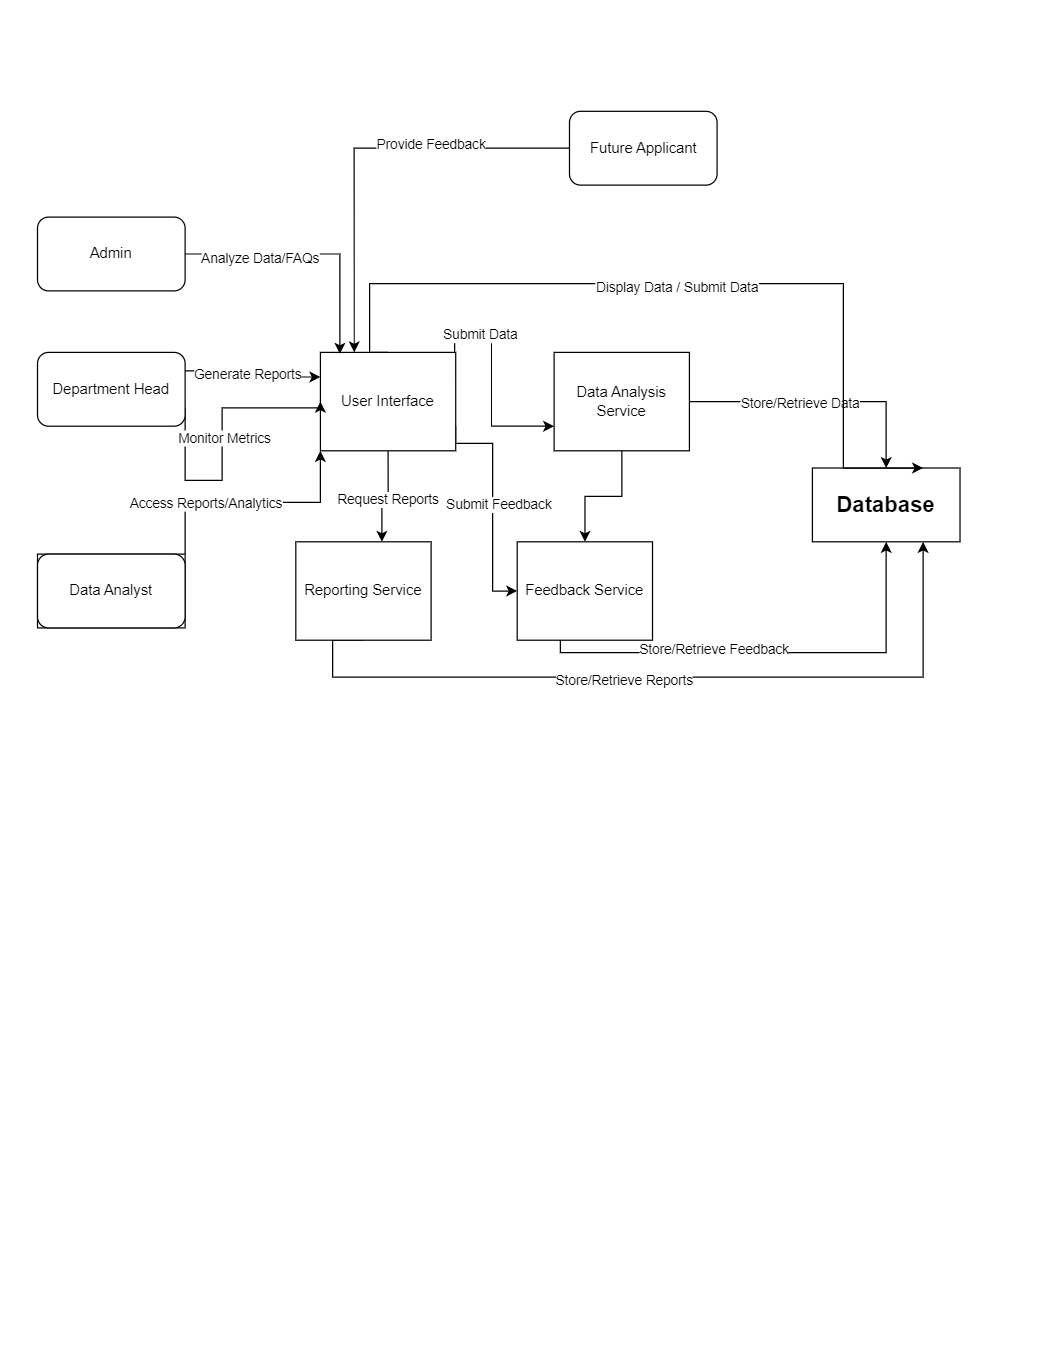

The diagram above was exported from draw.io. Its source (the exported page's mxGraphModel, read from the mxfile embedded in the PNG):
<mxGraphModel dx="1004" dy="38" grid="1" gridSize="10" guides="1" tooltips="1" connect="1" arrows="1" fold="1" page="1" pageScale="1" pageWidth="850" pageHeight="1100" math="0" shadow="0">
  <root>
    <mxCell id="0" />
    <mxCell id="1" parent="0" />
    <mxCell id="oeE8xgQTsNxF8LfRU45l-222" value="&lt;b&gt;&lt;font style=&quot;font-size: 18px;&quot;&gt;Database&lt;/font&gt;&lt;/b&gt;" style="rounded=0;whiteSpace=wrap;html=1;" vertex="1" parent="1">
      <mxGeometry x="660" y="1480" width="120" height="60" as="geometry" />
    </mxCell>
    <mxCell id="oeE8xgQTsNxF8LfRU45l-223" style="edgeStyle=orthogonalEdgeStyle;rounded=0;orthogonalLoop=1;jettySize=auto;html=1;exitX=1;exitY=0.25;exitDx=0;exitDy=0;entryX=0;entryY=0.75;entryDx=0;entryDy=0;" edge="1" parent="1" target="oeE8xgQTsNxF8LfRU45l-233">
      <mxGeometry relative="1" as="geometry">
        <mxPoint x="349" y="1406" as="sourcePoint" />
        <mxPoint x="419" y="1446" as="targetPoint" />
        <Array as="points">
          <mxPoint x="369" y="1406" />
          <mxPoint x="369" y="1370" />
          <mxPoint x="399" y="1370" />
          <mxPoint x="399" y="1446" />
        </Array>
      </mxGeometry>
    </mxCell>
    <mxCell id="oeE8xgQTsNxF8LfRU45l-224" value="Submit Data" style="edgeLabel;html=1;align=center;verticalAlign=middle;resizable=0;points=[];" vertex="1" connectable="0" parent="oeE8xgQTsNxF8LfRU45l-223">
      <mxGeometry x="-0.2909" y="-1" relative="1" as="geometry">
        <mxPoint as="offset" />
      </mxGeometry>
    </mxCell>
    <mxCell id="oeE8xgQTsNxF8LfRU45l-225" style="edgeStyle=orthogonalEdgeStyle;rounded=0;orthogonalLoop=1;jettySize=auto;html=1;exitX=0.5;exitY=1;exitDx=0;exitDy=0;" edge="1" parent="1" source="oeE8xgQTsNxF8LfRU45l-229" target="oeE8xgQTsNxF8LfRU45l-236">
      <mxGeometry relative="1" as="geometry">
        <Array as="points">
          <mxPoint x="315" y="1503" />
          <mxPoint x="310" y="1503" />
        </Array>
      </mxGeometry>
    </mxCell>
    <mxCell id="oeE8xgQTsNxF8LfRU45l-226" value="Request Reports" style="edgeLabel;html=1;align=center;verticalAlign=middle;resizable=0;points=[];" vertex="1" connectable="0" parent="oeE8xgQTsNxF8LfRU45l-225">
      <mxGeometry x="-0.0318" y="1" relative="1" as="geometry">
        <mxPoint y="1" as="offset" />
      </mxGeometry>
    </mxCell>
    <mxCell id="oeE8xgQTsNxF8LfRU45l-227" style="edgeStyle=orthogonalEdgeStyle;rounded=0;orthogonalLoop=1;jettySize=auto;html=1;exitX=1;exitY=0.75;exitDx=0;exitDy=0;entryX=0;entryY=0.5;entryDx=0;entryDy=0;" edge="1" parent="1" source="oeE8xgQTsNxF8LfRU45l-229" target="oeE8xgQTsNxF8LfRU45l-239">
      <mxGeometry relative="1" as="geometry">
        <Array as="points">
          <mxPoint x="370" y="1460" />
          <mxPoint x="400" y="1460" />
          <mxPoint x="400" y="1580" />
        </Array>
      </mxGeometry>
    </mxCell>
    <mxCell id="oeE8xgQTsNxF8LfRU45l-228" value="Submit Feedback" style="edgeLabel;html=1;align=center;verticalAlign=middle;resizable=0;points=[];" vertex="1" connectable="0" parent="oeE8xgQTsNxF8LfRU45l-227">
      <mxGeometry x="0.0173" y="4" relative="1" as="geometry">
        <mxPoint as="offset" />
      </mxGeometry>
    </mxCell>
    <mxCell id="oeE8xgQTsNxF8LfRU45l-229" value="User Interface" style="rounded=0;whiteSpace=wrap;html=1;" vertex="1" parent="1">
      <mxGeometry x="260" y="1386" width="110" height="80" as="geometry" />
    </mxCell>
    <mxCell id="oeE8xgQTsNxF8LfRU45l-230" style="edgeStyle=orthogonalEdgeStyle;rounded=0;orthogonalLoop=1;jettySize=auto;html=1;entryX=0.5;entryY=0;entryDx=0;entryDy=0;" edge="1" parent="1" source="oeE8xgQTsNxF8LfRU45l-233" target="oeE8xgQTsNxF8LfRU45l-222">
      <mxGeometry relative="1" as="geometry" />
    </mxCell>
    <mxCell id="oeE8xgQTsNxF8LfRU45l-231" value="Store/Retrieve Data" style="edgeLabel;html=1;align=center;verticalAlign=middle;resizable=0;points=[];" vertex="1" connectable="0" parent="oeE8xgQTsNxF8LfRU45l-230">
      <mxGeometry x="-0.175" y="-1" relative="1" as="geometry">
        <mxPoint as="offset" />
      </mxGeometry>
    </mxCell>
    <mxCell id="oeE8xgQTsNxF8LfRU45l-232" value="" style="edgeStyle=orthogonalEdgeStyle;rounded=0;orthogonalLoop=1;jettySize=auto;html=1;" edge="1" parent="1" source="oeE8xgQTsNxF8LfRU45l-233" target="oeE8xgQTsNxF8LfRU45l-239">
      <mxGeometry relative="1" as="geometry" />
    </mxCell>
    <mxCell id="oeE8xgQTsNxF8LfRU45l-233" value="Data Analysis Service" style="rounded=0;whiteSpace=wrap;html=1;" vertex="1" parent="1">
      <mxGeometry x="450" y="1386" width="110" height="80" as="geometry" />
    </mxCell>
    <mxCell id="oeE8xgQTsNxF8LfRU45l-234" style="edgeStyle=orthogonalEdgeStyle;rounded=0;orthogonalLoop=1;jettySize=auto;html=1;exitX=0.5;exitY=1;exitDx=0;exitDy=0;entryX=0.75;entryY=1;entryDx=0;entryDy=0;" edge="1" parent="1" source="oeE8xgQTsNxF8LfRU45l-236" target="oeE8xgQTsNxF8LfRU45l-222">
      <mxGeometry relative="1" as="geometry">
        <Array as="points">
          <mxPoint x="270" y="1620" />
          <mxPoint x="270" y="1650" />
          <mxPoint x="750" y="1650" />
        </Array>
      </mxGeometry>
    </mxCell>
    <mxCell id="oeE8xgQTsNxF8LfRU45l-235" value="Store/Retrieve Reports" style="edgeLabel;html=1;align=center;verticalAlign=middle;resizable=0;points=[];" vertex="1" connectable="0" parent="oeE8xgQTsNxF8LfRU45l-234">
      <mxGeometry x="-0.0974" y="-1" relative="1" as="geometry">
        <mxPoint y="1" as="offset" />
      </mxGeometry>
    </mxCell>
    <mxCell id="oeE8xgQTsNxF8LfRU45l-236" value="Reporting Service" style="rounded=0;whiteSpace=wrap;html=1;" vertex="1" parent="1">
      <mxGeometry x="240" y="1540" width="110" height="80" as="geometry" />
    </mxCell>
    <mxCell id="oeE8xgQTsNxF8LfRU45l-237" style="edgeStyle=orthogonalEdgeStyle;rounded=0;orthogonalLoop=1;jettySize=auto;html=1;exitX=0.5;exitY=1;exitDx=0;exitDy=0;entryX=0.5;entryY=1;entryDx=0;entryDy=0;" edge="1" parent="1" source="oeE8xgQTsNxF8LfRU45l-239" target="oeE8xgQTsNxF8LfRU45l-222">
      <mxGeometry relative="1" as="geometry">
        <Array as="points">
          <mxPoint x="455" y="1606" />
          <mxPoint x="455" y="1630" />
          <mxPoint x="720" y="1630" />
        </Array>
      </mxGeometry>
    </mxCell>
    <mxCell id="oeE8xgQTsNxF8LfRU45l-238" value="Store/Retrieve Feedback" style="edgeLabel;html=1;align=center;verticalAlign=middle;resizable=0;points=[];" vertex="1" connectable="0" parent="oeE8xgQTsNxF8LfRU45l-237">
      <mxGeometry x="-0.1205" y="4" relative="1" as="geometry">
        <mxPoint y="1" as="offset" />
      </mxGeometry>
    </mxCell>
    <mxCell id="oeE8xgQTsNxF8LfRU45l-239" value="Feedback Service" style="rounded=0;whiteSpace=wrap;html=1;" vertex="1" parent="1">
      <mxGeometry x="420" y="1540" width="110" height="80" as="geometry" />
    </mxCell>
    <mxCell id="oeE8xgQTsNxF8LfRU45l-240" style="edgeStyle=orthogonalEdgeStyle;rounded=0;orthogonalLoop=1;jettySize=auto;html=1;exitX=0.5;exitY=0;exitDx=0;exitDy=0;entryX=0.75;entryY=0;entryDx=0;entryDy=0;" edge="1" parent="1" source="oeE8xgQTsNxF8LfRU45l-229" target="oeE8xgQTsNxF8LfRU45l-222">
      <mxGeometry relative="1" as="geometry">
        <Array as="points">
          <mxPoint x="300" y="1386" />
          <mxPoint x="300" y="1330" />
          <mxPoint x="685" y="1330" />
        </Array>
      </mxGeometry>
    </mxCell>
    <mxCell id="oeE8xgQTsNxF8LfRU45l-241" value="Display Data / Submit Data" style="edgeLabel;html=1;align=center;verticalAlign=middle;resizable=0;points=[];" vertex="1" connectable="0" parent="oeE8xgQTsNxF8LfRU45l-240">
      <mxGeometry x="-0.0452" y="-2" relative="1" as="geometry">
        <mxPoint as="offset" />
      </mxGeometry>
    </mxCell>
    <mxCell id="oeE8xgQTsNxF8LfRU45l-242" value="Admin" style="rounded=1;whiteSpace=wrap;html=1;" vertex="1" parent="1">
      <mxGeometry x="30" y="1276" width="120" height="60" as="geometry" />
    </mxCell>
    <mxCell id="oeE8xgQTsNxF8LfRU45l-243" style="edgeStyle=orthogonalEdgeStyle;rounded=0;orthogonalLoop=1;jettySize=auto;html=1;exitX=1;exitY=0.25;exitDx=0;exitDy=0;entryX=0;entryY=0.25;entryDx=0;entryDy=0;" edge="1" parent="1" source="oeE8xgQTsNxF8LfRU45l-247" target="oeE8xgQTsNxF8LfRU45l-229">
      <mxGeometry relative="1" as="geometry">
        <Array as="points">
          <mxPoint x="160" y="1401" />
          <mxPoint x="160" y="1406" />
        </Array>
      </mxGeometry>
    </mxCell>
    <mxCell id="oeE8xgQTsNxF8LfRU45l-244" value="Generate Reports" style="edgeLabel;html=1;align=center;verticalAlign=middle;resizable=0;points=[];" vertex="1" connectable="0" parent="oeE8xgQTsNxF8LfRU45l-243">
      <mxGeometry x="-0.0476" y="3" relative="1" as="geometry">
        <mxPoint as="offset" />
      </mxGeometry>
    </mxCell>
    <mxCell id="oeE8xgQTsNxF8LfRU45l-245" style="edgeStyle=orthogonalEdgeStyle;rounded=0;orthogonalLoop=1;jettySize=auto;html=1;exitX=1;exitY=0.75;exitDx=0;exitDy=0;entryX=0;entryY=0.5;entryDx=0;entryDy=0;" edge="1" parent="1" source="oeE8xgQTsNxF8LfRU45l-247" target="oeE8xgQTsNxF8LfRU45l-229">
      <mxGeometry relative="1" as="geometry">
        <Array as="points">
          <mxPoint x="150" y="1490" />
          <mxPoint x="180" y="1490" />
          <mxPoint x="180" y="1431" />
          <mxPoint x="260" y="1431" />
        </Array>
      </mxGeometry>
    </mxCell>
    <mxCell id="oeE8xgQTsNxF8LfRU45l-246" value="Monitor Metrics" style="edgeLabel;html=1;align=center;verticalAlign=middle;resizable=0;points=[];" vertex="1" connectable="0" parent="oeE8xgQTsNxF8LfRU45l-245">
      <mxGeometry x="0.0547" y="-1" relative="1" as="geometry">
        <mxPoint as="offset" />
      </mxGeometry>
    </mxCell>
    <mxCell id="oeE8xgQTsNxF8LfRU45l-247" value="Department Head" style="rounded=1;whiteSpace=wrap;html=1;" vertex="1" parent="1">
      <mxGeometry x="30" y="1386" width="120" height="60" as="geometry" />
    </mxCell>
    <mxCell id="oeE8xgQTsNxF8LfRU45l-248" style="edgeStyle=orthogonalEdgeStyle;rounded=0;orthogonalLoop=1;jettySize=auto;html=1;exitX=0;exitY=0.5;exitDx=0;exitDy=0;entryX=0.25;entryY=0;entryDx=0;entryDy=0;" edge="1" parent="1" source="oeE8xgQTsNxF8LfRU45l-250" target="oeE8xgQTsNxF8LfRU45l-229">
      <mxGeometry relative="1" as="geometry" />
    </mxCell>
    <mxCell id="oeE8xgQTsNxF8LfRU45l-249" value="Provide Feedback" style="edgeLabel;html=1;align=center;verticalAlign=middle;resizable=0;points=[];" vertex="1" connectable="0" parent="oeE8xgQTsNxF8LfRU45l-248">
      <mxGeometry x="-0.3413" y="-4" relative="1" as="geometry">
        <mxPoint x="-1" as="offset" />
      </mxGeometry>
    </mxCell>
    <mxCell id="oeE8xgQTsNxF8LfRU45l-250" value="Future Applicant" style="rounded=1;whiteSpace=wrap;html=1;" vertex="1" parent="1">
      <mxGeometry x="462.5" y="1190" width="120" height="60" as="geometry" />
    </mxCell>
    <mxCell id="oeE8xgQTsNxF8LfRU45l-251" style="edgeStyle=orthogonalEdgeStyle;rounded=0;orthogonalLoop=1;jettySize=auto;html=1;exitX=1;exitY=0.5;exitDx=0;exitDy=0;entryX=0.144;entryY=0.014;entryDx=0;entryDy=0;entryPerimeter=0;" edge="1" parent="1" source="oeE8xgQTsNxF8LfRU45l-242" target="oeE8xgQTsNxF8LfRU45l-229">
      <mxGeometry relative="1" as="geometry" />
    </mxCell>
    <mxCell id="oeE8xgQTsNxF8LfRU45l-252" value="Analyze Data/FAQs" style="edgeLabel;html=1;align=center;verticalAlign=middle;resizable=0;points=[];" vertex="1" connectable="0" parent="oeE8xgQTsNxF8LfRU45l-251">
      <mxGeometry x="-0.4202" y="-3" relative="1" as="geometry">
        <mxPoint as="offset" />
      </mxGeometry>
    </mxCell>
    <mxCell id="oeE8xgQTsNxF8LfRU45l-253" style="edgeStyle=orthogonalEdgeStyle;rounded=0;orthogonalLoop=1;jettySize=auto;html=1;exitX=1;exitY=0;exitDx=0;exitDy=0;entryX=0;entryY=1;entryDx=0;entryDy=0;" edge="1" parent="1" source="oeE8xgQTsNxF8LfRU45l-255" target="oeE8xgQTsNxF8LfRU45l-229">
      <mxGeometry relative="1" as="geometry" />
    </mxCell>
    <mxCell id="oeE8xgQTsNxF8LfRU45l-254" value="Access Reports/Analytics" style="edgeLabel;html=1;align=center;verticalAlign=middle;resizable=0;points=[];" vertex="1" connectable="0" parent="oeE8xgQTsNxF8LfRU45l-253">
      <mxGeometry x="-0.4027" relative="1" as="geometry">
        <mxPoint as="offset" />
      </mxGeometry>
    </mxCell>
    <mxCell id="oeE8xgQTsNxF8LfRU45l-255" value="Data Analyst" style="rounded=0;whiteSpace=wrap;html=1;" vertex="1" parent="1">
      <mxGeometry x="30" y="1550" width="120" height="60" as="geometry" />
    </mxCell>
    <mxCell id="oeE8xgQTsNxF8LfRU45l-256" value="Data Analyst" style="rounded=1;whiteSpace=wrap;html=1;" vertex="1" parent="1">
      <mxGeometry x="30" y="1550" width="120" height="60" as="geometry" />
    </mxCell>
  </root>
</mxGraphModel>